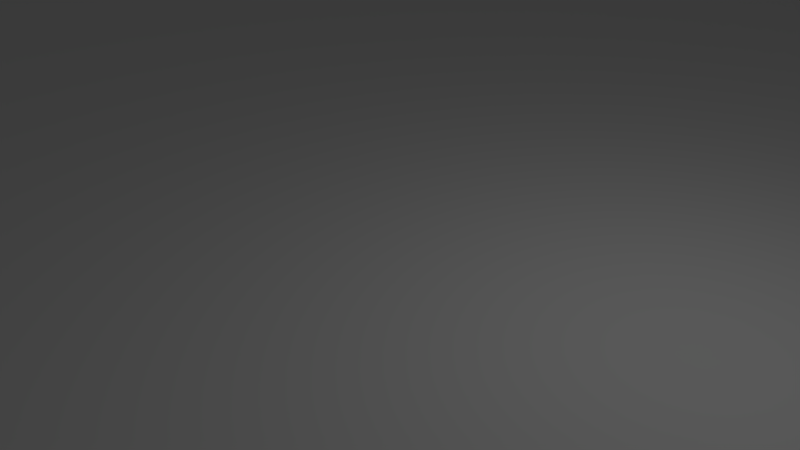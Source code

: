 # Source: chessboard.blend  (saved by Blender 2.79.0; exported with 4.5.12 LTS)
import bpy
from mathutils import Matrix  # noqa: F401  (used for matrix-valued properties, if any)

bpy.ops.wm.read_factory_settings(use_empty=True)
scene = bpy.context.scene
scene.name = 'Scene'

# ---- collections
col_collection_1 = bpy.data.collections.new('Collection 1'); scene.collection.children.link(col_collection_1)

# ---- world
world_world = bpy.data.worlds.new('World'); scene.world = world_world
world_world.color = (0.05088, 0.05088, 0.05088)
world_world.use_sun_shadow = False
world_world.sun_shadow_jitter_overblur = 0.0
world_world.cycles.sampling_method = 'MANUAL'

# ---- cameras
cam_camera = bpy.data.cameras.new('Camera')
cam_camera.clip_end = 100.0
cam_camera.lens = 35.0
cam_camera.sensor_width = 32.0
cam_camera.sensor_height = 18.0
cam_camera.ortho_scale = 7.314
cam_camera.dof.focus_distance = 0.0
cam_camera.dof.aperture_fstop = 128.0

# ---- lights
light_lamp = bpy.data.lights.new('Lamp', 'POINT')
light_lamp.transmission_factor = 0.0
light_lamp.cutoff_distance = 30.0
light_lamp.energy = 100.0
light_lamp.shadow_buffer_clip_start = 1.001
light_lamp.shadow_soft_size = 0.1
light_lamp.shadow_maximum_resolution = 0.006
light_lamp.use_absolute_resolution = True

# ---- meshes
me_plane = bpy.data.meshes.new('Plane')
me_plane.from_pydata([(-24.0, -24.0, 0.0), (24.0, -24.0, 0.0), (-24.0, 24.0, 0.0), (24.0, 24.0, 0.0), (-24.0, 0.0, 0.0), (0.0, -24.0, 0.0), (24.0, 0.0, 0.0), (0.0, 24.0, 0.0), (0.0, 0.0, 0.0), (-24.0, -12.0, 0.0), (12.0, -24.0, 0.0), (24.0, 12.0, 0.0), (-12.0, 24.0, 0.0), (-24.0, 12.0, 0.0), (-12.0, -24.0, 0.0), (24.0, -12.0, 0.0), (12.0, 24.0, 0.0), (0.0, 12.0, 0.0), (0.0, -12.0, 0.0), (-12.0, 0.0, 0.0), (12.0, 0.0, 0.0), (12.0, -12.0, 0.0), (-12.0, -12.0, 0.0), (-12.0, 12.0, 0.0), (12.0, 12.0, 0.0), (-24.0, -18.0, 0.0), (18.0, -24.0, 0.0), (24.0, 18.0, 0.0), (-18.0, 24.0, 0.0), (-24.0, 6.0, 0.0), (-6.0, -24.0, 0.0), (24.0, -6.0, 0.0), (6.0, 24.0, 0.0), (0.0, 18.0, 0.0), (0.0, -6.0, 0.0), (-18.0, 0.0, 0.0), (6.0, 0.0, 0.0), (-24.0, -6.0, 0.0), (6.0, -24.0, 0.0), (24.0, 6.0, 0.0), (-6.0, 24.0, 0.0), (-24.0, 18.0, 0.0), (-18.0, -24.0, 0.0), (24.0, -18.0, 0.0), (18.0, 24.0, 0.0), (0.0, 6.0, 0.0), (0.0, -18.0, 0.0), (-6.0, 0.0, 0.0), (18.0, 0.0, 0.0), (12.0, -6.0, 0.0), (12.0, -18.0, 0.0), (6.0, -12.0, 0.0), (18.0, -12.0, 0.0), (-12.0, -6.0, 0.0), (-12.0, -18.0, 0.0), (-18.0, -12.0, 0.0), (-6.0, -12.0, 0.0), (-12.0, 18.0, 0.0), (-12.0, 6.0, 0.0), (-18.0, 12.0, 0.0), (-6.0, 12.0, 0.0), (12.0, 18.0, 0.0), (12.0, 6.0, 0.0), (6.0, 12.0, 0.0), (18.0, 12.0, 0.0), (18.0, 6.0, 0.0), (6.0, 6.0, 0.0), (6.0, 18.0, 0.0), (-6.0, 6.0, 0.0), (-18.0, 6.0, 0.0), (-18.0, 18.0, 0.0), (-6.0, -18.0, 0.0), (-18.0, -18.0, 0.0), (-18.0, -6.0, 0.0), (18.0, -18.0, 0.0), (6.0, -18.0, 0.0), (6.0, -6.0, 0.0), (18.0, -6.0, 0.0), (-6.0, -6.0, 0.0), (-6.0, 18.0, 0.0), (18.0, 18.0, 0.0), (2.891, 23.67, 0.0), (2.891, 23.67, 9.5), (3.33, 23.63, 0.0), (3.33, 23.63, 9.5), (3.752, 23.5, 0.0), (3.752, 23.5, 9.5), (4.141, 23.29, 0.0), (4.141, 23.29, 9.5), (4.482, 23.01, 0.0), (4.482, 23.01, 9.5), (4.762, 22.67, 0.0), (4.762, 22.67, 9.5), (4.969, 22.28, 0.0), (4.969, 22.28, 9.5), (5.097, 21.86, 0.0), (5.097, 21.86, 9.5), (5.141, 21.42, 0.0), (5.141, 21.42, 9.5), (5.097, 20.98, 0.0), (5.097, 20.98, 9.5), (4.969, 20.56, 0.0), (4.969, 20.56, 9.5), (4.762, 20.17, 0.0), (4.762, 20.17, 9.5), (4.482, 19.83, 0.0), (4.482, 19.83, 9.5), (4.141, 19.55, 0.0), (4.141, 19.55, 9.5), (3.752, 19.34, 0.0), (3.752, 19.34, 9.5), (3.33, 19.21, 0.0), (3.33, 19.21, 9.5), (2.891, 19.17, 0.0), (2.891, 19.17, 9.5), (2.452, 19.21, 0.0), (2.452, 19.21, 9.5), (2.03, 19.34, 0.0), (2.03, 19.34, 9.5), (1.641, 19.55, 0.0), (1.641, 19.55, 9.5), (1.3, 19.83, 0.0), (1.3, 19.83, 9.5), (1.02, 20.17, 0.0), (1.02, 20.17, 9.5), (0.812, 20.56, 0.0), (0.812, 20.56, 9.5), (0.684, 20.98, 0.0), (0.684, 20.98, 9.5), (0.6407, 21.42, 0.0), (0.6407, 21.42, 9.5), (0.684, 21.86, 0.0), (0.684, 21.86, 9.5), (0.812, 22.28, 0.0), (0.812, 22.28, 9.5), (1.02, 22.67, 0.0), (1.02, 22.67, 9.5), (1.3, 23.01, 0.0), (1.3, 23.01, 9.5), (1.641, 23.29, 0.0), (1.641, 23.29, 9.5), (2.03, 23.5, 0.0), (2.03, 23.5, 9.5), (2.452, 23.63, 0.0), (2.452, 23.63, 9.5)], [], [(80, 27, 3, 44), (79, 33, 7, 40), (78, 34, 8, 47), (77, 31, 6, 48), (76, 49, 20, 36), (75, 50, 21, 51), (74, 43, 15, 52), (73, 53, 19, 35), (72, 54, 22, 55), (71, 46, 18, 56), (70, 57, 12, 28), (69, 58, 23, 59), (68, 45, 17, 60), (67, 61, 16, 32), (66, 62, 24, 63), (65, 39, 11, 64), (62, 65, 64, 24), (20, 48, 65, 62), (48, 6, 39, 65), (45, 66, 63, 17), (8, 36, 66, 45), (36, 20, 62, 66), (33, 67, 32, 7), (17, 63, 67, 33), (63, 24, 61, 67), (58, 68, 60, 23), (19, 47, 68, 58), (47, 8, 45, 68), (29, 69, 59, 13), (4, 35, 69, 29), (35, 19, 58, 69), (41, 70, 28, 2), (13, 59, 70, 41), (59, 23, 57, 70), (54, 71, 56, 22), (14, 30, 71, 54), (30, 5, 46, 71), (25, 72, 55, 9), (0, 42, 72, 25), (42, 14, 54, 72), (37, 73, 35, 4), (9, 55, 73, 37), (55, 22, 53, 73), (50, 74, 52, 21), (10, 26, 74, 50), (26, 1, 43, 74), (46, 75, 51, 18), (5, 38, 75, 46), (38, 10, 50, 75), (34, 76, 36, 8), (18, 51, 76, 34), (51, 21, 49, 76), (49, 77, 48, 20), (21, 52, 77, 49), (52, 15, 31, 77), (53, 78, 47, 19), (22, 56, 78, 53), (56, 18, 34, 78), (57, 79, 40, 12), (23, 60, 79, 57), (60, 17, 33, 79), (61, 80, 44, 16), (24, 64, 80, 61), (64, 11, 27, 80), (81, 82, 84, 83), (83, 84, 86, 85), (85, 86, 88, 87), (87, 88, 90, 89), (89, 90, 92, 91), (91, 92, 94, 93), (93, 94, 96, 95), (95, 96, 98, 97), (97, 98, 100, 99), (99, 100, 102, 101), (101, 102, 104, 103), (103, 104, 106, 105), (105, 106, 108, 107), (107, 108, 110, 109), (109, 110, 112, 111), (111, 112, 114, 113), (113, 114, 116, 115), (115, 116, 118, 117), (117, 118, 120, 119), (119, 120, 122, 121), (121, 122, 124, 123), (123, 124, 126, 125), (125, 126, 128, 127), (127, 128, 130, 129), (129, 130, 132, 131), (131, 132, 134, 133), (133, 134, 136, 135), (135, 136, 138, 137), (137, 138, 140, 139), (139, 140, 142, 141), (84, 82, 144, 142, 140, 138, 136, 134, 132, 130, 128, 126, 124, 122, 120, 118, 116, 114, 112, 110, 108, 106, 104, 102, 100, 98, 96, 94, 92, 90, 88, 86), (141, 142, 144, 143), (143, 144, 82, 81), (81, 83, 85, 87, 89, 91, 93, 95, 97, 99, 101, 103, 105, 107, 109, 111, 113, 115, 117, 119, 121, 123, 125, 127, 129, 131, 133, 135, 137, 139, 141, 143)])
me_plane.use_remesh_preserve_volume = False
me_plane.use_remesh_preserve_attributes = False
me_plane.use_mirror_vertex_groups = False
me_plane.update()

# ---- objects
ob_plane = bpy.data.objects.new('Plane', me_plane)
ob_lamp = bpy.data.objects.new('Lamp', light_lamp)
ob_camera = bpy.data.objects.new('Camera', cam_camera)

# ---- transforms, parenting, visibility, modifiers, constraints
ob_plane.location = (0.0, 0.0, 0.0)
ob_plane.lineart.crease_threshold = 0.0
ob_lamp.location = (4.076, 1.005, 5.904)
ob_lamp.rotation_euler = (0.6503, 0.05522, 1.866)
ob_lamp.lock_rotations_4d = False
ob_lamp.empty_display_type = 'ARROWS'
ob_lamp.color = (0.0, 0.0, 0.0, 0.0)
ob_lamp.lineart.crease_threshold = 0.0
ob_camera.location = (7.481, -6.508, 5.344)
ob_camera.rotation_euler = (1.109, 0.0, 0.8149)
ob_camera.lock_rotations_4d = False
ob_camera.empty_display_type = 'ARROWS'
ob_camera.color = (0.0, 0.0, 0.0, 0.0)
ob_camera.display_type = 'WIRE'
ob_camera.lineart.crease_threshold = 0.0

# ---- collection membership
col_collection_1.objects.link(ob_plane)
col_collection_1.objects.link(ob_lamp)
col_collection_1.objects.link(ob_camera)

# ---- scene / render settings (as saved in the file)
scene.camera = ob_camera
scene.frame_start = 1; scene.frame_end = 250; scene.frame_set(1)
scene.render.engine = 'BLENDER_EEVEE_NEXT'
scene.render.resolution_percentage = 50
scene.render.dither_intensity = 0.0
scene.cycles.use_denoising = False
scene.cycles.samples = 128
scene.cycles.sampling_pattern = 'TABULATED_SOBOL'
scene.cycles.use_adaptive_sampling = False
scene.cycles.use_light_tree = False
scene.cycles.blur_glossy = 0.0
scene.cycles.sample_clamp_indirect = 0.0
scene.view_settings.view_transform = 'Standard'
bpy.context.view_layer.update()
